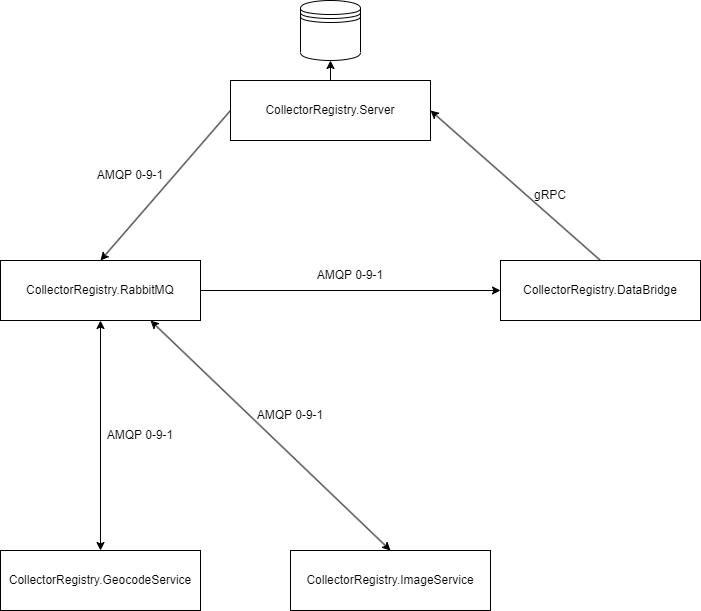

The diagram above was exported from draw.io. Its source (the exported page's mxGraphModel, read from the mxfile embedded in the PNG):
<mxGraphModel dx="1101" dy="991" grid="1" gridSize="10" guides="1" tooltips="1" connect="1" arrows="1" fold="1" page="1" pageScale="1" pageWidth="850" pageHeight="1100" math="0" shadow="0">
  <root>
    <mxCell id="0" />
    <mxCell id="1" parent="0" />
    <mxCell id="vc11elLI_i9ulylc4Vnt-1" value="CollectorRegistry.Server" style="rounded=0;whiteSpace=wrap;html=1;" parent="1" vertex="1">
      <mxGeometry x="280" y="100" width="200" height="60" as="geometry" />
    </mxCell>
    <mxCell id="vc11elLI_i9ulylc4Vnt-2" value="" style="shape=datastore;whiteSpace=wrap;html=1;" parent="1" vertex="1">
      <mxGeometry x="350" y="20" width="60" height="60" as="geometry" />
    </mxCell>
    <mxCell id="vc11elLI_i9ulylc4Vnt-3" value="CollectorRegistry.RabbitMQ" style="rounded=0;whiteSpace=wrap;html=1;" parent="1" vertex="1">
      <mxGeometry x="50" y="280" width="200" height="60" as="geometry" />
    </mxCell>
    <mxCell id="vc11elLI_i9ulylc4Vnt-4" value="CollectorRegistry.GeocodeService" style="rounded=0;whiteSpace=wrap;html=1;" parent="1" vertex="1">
      <mxGeometry x="50" y="570" width="200" height="60" as="geometry" />
    </mxCell>
    <mxCell id="vc11elLI_i9ulylc4Vnt-6" value="CollectorRegistry.DataBridge" style="rounded=0;whiteSpace=wrap;html=1;" parent="1" vertex="1">
      <mxGeometry x="550" y="280" width="200" height="60" as="geometry" />
    </mxCell>
    <mxCell id="vc11elLI_i9ulylc4Vnt-7" value="" style="endArrow=classic;startArrow=classic;html=1;rounded=0;exitX=0.5;exitY=0;exitDx=0;exitDy=0;entryX=0.5;entryY=1;entryDx=0;entryDy=0;" parent="1" source="vc11elLI_i9ulylc4Vnt-4" target="vc11elLI_i9ulylc4Vnt-3" edge="1">
      <mxGeometry width="50" height="50" relative="1" as="geometry">
        <mxPoint x="400" y="530" as="sourcePoint" />
        <mxPoint x="450" y="480" as="targetPoint" />
      </mxGeometry>
    </mxCell>
    <mxCell id="vc11elLI_i9ulylc4Vnt-8" value="" style="endArrow=classic;html=1;rounded=0;exitX=1;exitY=0.5;exitDx=0;exitDy=0;entryX=0;entryY=0.5;entryDx=0;entryDy=0;" parent="1" source="vc11elLI_i9ulylc4Vnt-3" target="vc11elLI_i9ulylc4Vnt-6" edge="1">
      <mxGeometry width="50" height="50" relative="1" as="geometry">
        <mxPoint x="400" y="530" as="sourcePoint" />
        <mxPoint x="450" y="480" as="targetPoint" />
      </mxGeometry>
    </mxCell>
    <mxCell id="vc11elLI_i9ulylc4Vnt-9" value="" style="endArrow=classic;html=1;rounded=0;exitX=0.5;exitY=0;exitDx=0;exitDy=0;entryX=1;entryY=0.5;entryDx=0;entryDy=0;" parent="1" source="vc11elLI_i9ulylc4Vnt-6" target="vc11elLI_i9ulylc4Vnt-1" edge="1">
      <mxGeometry width="50" height="50" relative="1" as="geometry">
        <mxPoint x="400" y="530" as="sourcePoint" />
        <mxPoint x="450" y="480" as="targetPoint" />
      </mxGeometry>
    </mxCell>
    <mxCell id="vc11elLI_i9ulylc4Vnt-10" value="" style="endArrow=classic;html=1;rounded=0;exitX=0;exitY=0.5;exitDx=0;exitDy=0;entryX=0.5;entryY=0;entryDx=0;entryDy=0;" parent="1" source="vc11elLI_i9ulylc4Vnt-1" target="vc11elLI_i9ulylc4Vnt-3" edge="1">
      <mxGeometry width="50" height="50" relative="1" as="geometry">
        <mxPoint x="400" y="530" as="sourcePoint" />
        <mxPoint x="450" y="480" as="targetPoint" />
      </mxGeometry>
    </mxCell>
    <mxCell id="vc11elLI_i9ulylc4Vnt-12" value="" style="endArrow=classic;html=1;rounded=0;exitX=0.5;exitY=0;exitDx=0;exitDy=0;entryX=0.5;entryY=1;entryDx=0;entryDy=0;" parent="1" source="vc11elLI_i9ulylc4Vnt-1" target="vc11elLI_i9ulylc4Vnt-2" edge="1">
      <mxGeometry width="50" height="50" relative="1" as="geometry">
        <mxPoint x="400" y="530" as="sourcePoint" />
        <mxPoint x="450" y="480" as="targetPoint" />
      </mxGeometry>
    </mxCell>
    <mxCell id="vc11elLI_i9ulylc4Vnt-13" value="CollectorRegistry.ImageService" style="rounded=0;whiteSpace=wrap;html=1;" parent="1" vertex="1">
      <mxGeometry x="340" y="570" width="200" height="60" as="geometry" />
    </mxCell>
    <mxCell id="vc11elLI_i9ulylc4Vnt-14" value="" style="endArrow=classic;startArrow=classic;html=1;rounded=0;entryX=0.5;entryY=0;entryDx=0;entryDy=0;exitX=0.75;exitY=1;exitDx=0;exitDy=0;" parent="1" source="vc11elLI_i9ulylc4Vnt-3" target="vc11elLI_i9ulylc4Vnt-13" edge="1">
      <mxGeometry width="50" height="50" relative="1" as="geometry">
        <mxPoint x="400" y="530" as="sourcePoint" />
        <mxPoint x="450" y="480" as="targetPoint" />
      </mxGeometry>
    </mxCell>
    <mxCell id="sNMrW5Bmq2YXlUsnZFST-5" value="AMQP 0-9-1" style="text;html=1;strokeColor=none;fillColor=none;align=center;verticalAlign=middle;whiteSpace=wrap;rounded=0;" vertex="1" parent="1">
      <mxGeometry x="130" y="180" width="100" height="30" as="geometry" />
    </mxCell>
    <mxCell id="sNMrW5Bmq2YXlUsnZFST-6" value="gRPC" style="text;html=1;strokeColor=none;fillColor=none;align=center;verticalAlign=middle;whiteSpace=wrap;rounded=0;" vertex="1" parent="1">
      <mxGeometry x="570" y="200" width="60" height="30" as="geometry" />
    </mxCell>
    <mxCell id="sNMrW5Bmq2YXlUsnZFST-7" value="AMQP 0-9-1" style="text;html=1;strokeColor=none;fillColor=none;align=center;verticalAlign=middle;whiteSpace=wrap;rounded=0;" vertex="1" parent="1">
      <mxGeometry x="350" y="280" width="100" height="30" as="geometry" />
    </mxCell>
    <mxCell id="sNMrW5Bmq2YXlUsnZFST-9" value="AMQP 0-9-1" style="text;html=1;strokeColor=none;fillColor=none;align=center;verticalAlign=middle;whiteSpace=wrap;rounded=0;" vertex="1" parent="1">
      <mxGeometry x="290" y="420" width="100" height="30" as="geometry" />
    </mxCell>
    <mxCell id="sNMrW5Bmq2YXlUsnZFST-10" value="AMQP 0-9-1" style="text;html=1;strokeColor=none;fillColor=none;align=center;verticalAlign=middle;whiteSpace=wrap;rounded=0;" vertex="1" parent="1">
      <mxGeometry x="140" y="440" width="100" height="30" as="geometry" />
    </mxCell>
  </root>
</mxGraphModel>